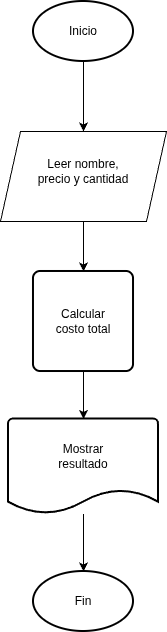

The diagram above was exported from draw.io. Its source (the exported page's mxGraphModel, read from the mxfile embedded in the PNG):
<mxGraphModel dx="1426" dy="746" grid="1" gridSize="10" guides="1" tooltips="1" connect="1" arrows="1" fold="1" page="1" pageScale="1" pageWidth="827" pageHeight="1169" math="0" shadow="0">
  <root>
    <mxCell id="0" />
    <mxCell id="1" parent="0" />
    <mxCell id="JVchA3NEsKqW_JtN9Qa8-1" parent="1" style="strokeWidth=2;html=1;shape=mxgraph.flowchart.start_1;whiteSpace=wrap;" value="" vertex="1">
      <mxGeometry height="60" width="100" x="364" y="20" as="geometry" />
    </mxCell>
    <mxCell id="JVchA3NEsKqW_JtN9Qa8-3" parent="1" style="text;html=1;whiteSpace=wrap;strokeColor=none;fillColor=none;align=center;verticalAlign=middle;rounded=0;" value="Inicio" vertex="1">
      <mxGeometry height="30" width="60" x="384" y="35" as="geometry" />
    </mxCell>
    <mxCell id="JVchA3NEsKqW_JtN9Qa8-12" edge="1" parent="1" source="JVchA3NEsKqW_JtN9Qa8-6" style="edgeStyle=orthogonalEdgeStyle;rounded=0;orthogonalLoop=1;jettySize=auto;html=1;entryX=0.5;entryY=0;entryDx=0;entryDy=0;" target="JVchA3NEsKqW_JtN9Qa8-10">
      <mxGeometry relative="1" as="geometry" />
    </mxCell>
    <mxCell id="JVchA3NEsKqW_JtN9Qa8-6" parent="1" style="shape=parallelogram;perimeter=parallelogramPerimeter;whiteSpace=wrap;html=1;fixedSize=1;" value="" vertex="1">
      <mxGeometry height="90" width="166" x="331" y="150" as="geometry" />
    </mxCell>
    <mxCell id="JVchA3NEsKqW_JtN9Qa8-7" edge="1" parent="1" source="JVchA3NEsKqW_JtN9Qa8-1" style="endArrow=classic;html=1;rounded=0;exitX=0.5;exitY=1;exitDx=0;exitDy=0;exitPerimeter=0;entryX=0.5;entryY=0;entryDx=0;entryDy=0;" target="JVchA3NEsKqW_JtN9Qa8-6" value="">
      <mxGeometry height="50" relative="1" width="50" as="geometry">
        <mxPoint x="390" y="410" as="sourcePoint" />
        <mxPoint x="450" y="130" as="targetPoint" />
      </mxGeometry>
    </mxCell>
    <mxCell id="JVchA3NEsKqW_JtN9Qa8-8" parent="1" style="text;html=1;whiteSpace=wrap;strokeColor=none;fillColor=none;align=center;verticalAlign=middle;rounded=0;" value="Leer nombre, precio y cantidad" vertex="1">
      <mxGeometry height="30" width="100" x="364" y="175" as="geometry" />
    </mxCell>
    <mxCell id="JVchA3NEsKqW_JtN9Qa8-10" parent="1" style="rounded=1;whiteSpace=wrap;html=1;absoluteArcSize=1;arcSize=14;strokeWidth=2;" value="" vertex="1">
      <mxGeometry height="100" width="100" x="364" y="290" as="geometry" />
    </mxCell>
    <mxCell id="JVchA3NEsKqW_JtN9Qa8-11" parent="1" style="text;html=1;whiteSpace=wrap;strokeColor=none;fillColor=none;align=center;verticalAlign=middle;rounded=0;" value="Calcular costo total" vertex="1">
      <mxGeometry height="30" width="60" x="384" y="325" as="geometry" />
    </mxCell>
    <mxCell id="JVchA3NEsKqW_JtN9Qa8-16" parent="1" style="strokeWidth=2;html=1;shape=mxgraph.flowchart.start_1;whiteSpace=wrap;" value="" vertex="1">
      <mxGeometry height="60" width="100" x="364" y="590" as="geometry" />
    </mxCell>
    <mxCell id="JVchA3NEsKqW_JtN9Qa8-18" parent="1" style="text;html=1;whiteSpace=wrap;strokeColor=none;fillColor=none;align=center;verticalAlign=middle;rounded=0;" value="Fin" vertex="1">
      <mxGeometry height="30" width="60" x="384" y="605" as="geometry" />
    </mxCell>
    <mxCell id="JVchA3NEsKqW_JtN9Qa8-19" parent="1" style="strokeWidth=2;html=1;shape=mxgraph.flowchart.document2;whiteSpace=wrap;size=0.25;" value="" vertex="1">
      <mxGeometry height="95" width="150" x="339" y="437.5" as="geometry" />
    </mxCell>
    <mxCell id="JVchA3NEsKqW_JtN9Qa8-15" parent="1" style="text;html=1;whiteSpace=wrap;strokeColor=none;fillColor=none;align=center;verticalAlign=middle;rounded=0;" value="Mostrar resultado" vertex="1">
      <mxGeometry height="30" width="60" x="384" y="460" as="geometry" />
    </mxCell>
    <mxCell id="JVchA3NEsKqW_JtN9Qa8-22" edge="1" parent="1" source="JVchA3NEsKqW_JtN9Qa8-10" style="edgeStyle=orthogonalEdgeStyle;rounded=0;orthogonalLoop=1;jettySize=auto;html=1;exitX=0.5;exitY=1;exitDx=0;exitDy=0;entryX=0.5;entryY=0;entryDx=0;entryDy=0;entryPerimeter=0;" target="JVchA3NEsKqW_JtN9Qa8-19">
      <mxGeometry relative="1" as="geometry" />
    </mxCell>
    <mxCell id="JVchA3NEsKqW_JtN9Qa8-23" edge="1" parent="1" source="JVchA3NEsKqW_JtN9Qa8-19" style="edgeStyle=orthogonalEdgeStyle;rounded=0;orthogonalLoop=1;jettySize=auto;html=1;entryX=0.5;entryY=0;entryDx=0;entryDy=0;entryPerimeter=0;" target="JVchA3NEsKqW_JtN9Qa8-16">
      <mxGeometry relative="1" as="geometry" />
    </mxCell>
  </root>
</mxGraphModel>